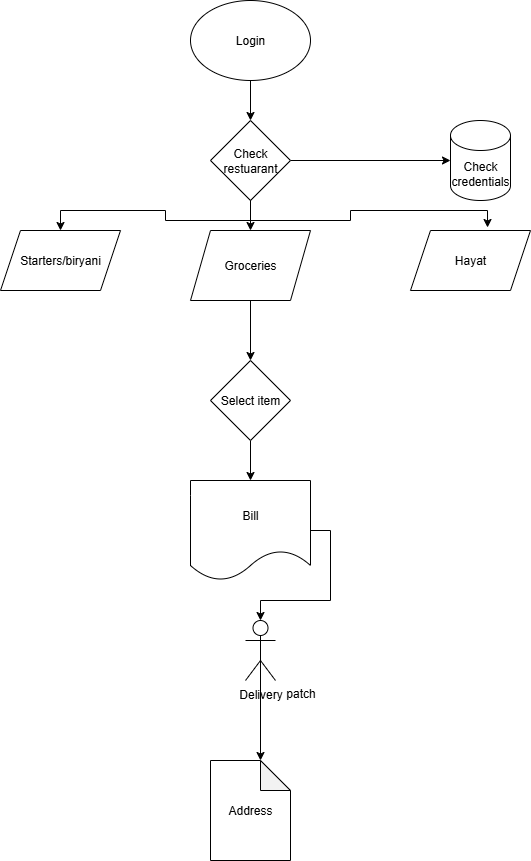

The diagram above was exported from draw.io. Its source (the exported page's mxGraphModel, read from the mxfile embedded in the PNG):
<mxGraphModel dx="872" dy="439" grid="1" gridSize="10" guides="1" tooltips="1" connect="1" arrows="1" fold="1" page="1" pageScale="1" pageWidth="850" pageHeight="1100" math="0" shadow="0">
  <root>
    <mxCell id="0" />
    <mxCell id="1" parent="0" />
    <mxCell id="-bUwkFR0GU94vwyClG3r-16" style="edgeStyle=orthogonalEdgeStyle;rounded=0;orthogonalLoop=1;jettySize=auto;html=1;exitX=0.5;exitY=1;exitDx=0;exitDy=0;entryX=0.5;entryY=0;entryDx=0;entryDy=0;" edge="1" parent="1" source="-bUwkFR0GU94vwyClG3r-2" target="-bUwkFR0GU94vwyClG3r-4">
      <mxGeometry relative="1" as="geometry" />
    </mxCell>
    <mxCell id="-bUwkFR0GU94vwyClG3r-2" value="Login" style="ellipse;whiteSpace=wrap;html=1;" vertex="1" parent="1">
      <mxGeometry x="370" y="20" width="120" height="80" as="geometry" />
    </mxCell>
    <mxCell id="-bUwkFR0GU94vwyClG3r-17" style="edgeStyle=orthogonalEdgeStyle;rounded=0;orthogonalLoop=1;jettySize=auto;html=1;exitX=0.5;exitY=1;exitDx=0;exitDy=0;entryX=0.5;entryY=0;entryDx=0;entryDy=0;" edge="1" parent="1" source="-bUwkFR0GU94vwyClG3r-4" target="-bUwkFR0GU94vwyClG3r-5">
      <mxGeometry relative="1" as="geometry" />
    </mxCell>
    <mxCell id="-bUwkFR0GU94vwyClG3r-23" style="edgeStyle=orthogonalEdgeStyle;rounded=0;orthogonalLoop=1;jettySize=auto;html=1;exitX=1;exitY=0.5;exitDx=0;exitDy=0;" edge="1" parent="1" source="-bUwkFR0GU94vwyClG3r-4" target="-bUwkFR0GU94vwyClG3r-13">
      <mxGeometry relative="1" as="geometry" />
    </mxCell>
    <mxCell id="-bUwkFR0GU94vwyClG3r-24" style="edgeStyle=orthogonalEdgeStyle;rounded=0;orthogonalLoop=1;jettySize=auto;html=1;exitX=0.5;exitY=1;exitDx=0;exitDy=0;entryX=0.5;entryY=0;entryDx=0;entryDy=0;" edge="1" parent="1" source="-bUwkFR0GU94vwyClG3r-4" target="-bUwkFR0GU94vwyClG3r-6">
      <mxGeometry relative="1" as="geometry" />
    </mxCell>
    <mxCell id="-bUwkFR0GU94vwyClG3r-4" value="Check restuarant" style="rhombus;whiteSpace=wrap;html=1;" vertex="1" parent="1">
      <mxGeometry x="390" y="140" width="80" height="80" as="geometry" />
    </mxCell>
    <mxCell id="-bUwkFR0GU94vwyClG3r-18" style="edgeStyle=orthogonalEdgeStyle;rounded=0;orthogonalLoop=1;jettySize=auto;html=1;exitX=0.5;exitY=1;exitDx=0;exitDy=0;entryX=0.5;entryY=0;entryDx=0;entryDy=0;" edge="1" parent="1" source="-bUwkFR0GU94vwyClG3r-5" target="-bUwkFR0GU94vwyClG3r-9">
      <mxGeometry relative="1" as="geometry" />
    </mxCell>
    <mxCell id="-bUwkFR0GU94vwyClG3r-5" value="Groceries" style="shape=parallelogram;perimeter=parallelogramPerimeter;whiteSpace=wrap;html=1;fixedSize=1;" vertex="1" parent="1">
      <mxGeometry x="370" y="250" width="120" height="70" as="geometry" />
    </mxCell>
    <mxCell id="-bUwkFR0GU94vwyClG3r-6" value="Starters/biryani" style="shape=parallelogram;perimeter=parallelogramPerimeter;whiteSpace=wrap;html=1;fixedSize=1;" vertex="1" parent="1">
      <mxGeometry x="180" y="250" width="120" height="60" as="geometry" />
    </mxCell>
    <mxCell id="-bUwkFR0GU94vwyClG3r-8" value="Hayat" style="shape=parallelogram;perimeter=parallelogramPerimeter;whiteSpace=wrap;html=1;fixedSize=1;" vertex="1" parent="1">
      <mxGeometry x="590" y="250" width="120" height="60" as="geometry" />
    </mxCell>
    <mxCell id="-bUwkFR0GU94vwyClG3r-19" style="edgeStyle=orthogonalEdgeStyle;rounded=0;orthogonalLoop=1;jettySize=auto;html=1;exitX=0.5;exitY=1;exitDx=0;exitDy=0;entryX=0.5;entryY=0;entryDx=0;entryDy=0;" edge="1" parent="1" source="-bUwkFR0GU94vwyClG3r-9" target="-bUwkFR0GU94vwyClG3r-10">
      <mxGeometry relative="1" as="geometry" />
    </mxCell>
    <mxCell id="-bUwkFR0GU94vwyClG3r-9" value="Select item" style="rhombus;whiteSpace=wrap;html=1;" vertex="1" parent="1">
      <mxGeometry x="390" y="380" width="80" height="80" as="geometry" />
    </mxCell>
    <mxCell id="-bUwkFR0GU94vwyClG3r-10" value="Bill" style="shape=document;whiteSpace=wrap;html=1;boundedLbl=1;" vertex="1" parent="1">
      <mxGeometry x="370" y="500" width="120" height="100" as="geometry" />
    </mxCell>
    <mxCell id="-bUwkFR0GU94vwyClG3r-11" value="Delivery" style="shape=umlActor;verticalLabelPosition=bottom;verticalAlign=top;html=1;outlineConnect=0;" vertex="1" parent="1">
      <mxGeometry x="425" y="640" width="30" height="60" as="geometry" />
    </mxCell>
    <mxCell id="-bUwkFR0GU94vwyClG3r-12" value="Address" style="shape=note;whiteSpace=wrap;html=1;backgroundOutline=1;darkOpacity=0.05;" vertex="1" parent="1">
      <mxGeometry x="390" y="780" width="80" height="100" as="geometry" />
    </mxCell>
    <mxCell id="-bUwkFR0GU94vwyClG3r-13" value="Check credentials" style="shape=cylinder3;whiteSpace=wrap;html=1;boundedLbl=1;backgroundOutline=1;size=15;" vertex="1" parent="1">
      <mxGeometry x="630" y="140" width="60" height="80" as="geometry" />
    </mxCell>
    <mxCell id="-bUwkFR0GU94vwyClG3r-15" value="patch" style="text;html=1;align=center;verticalAlign=middle;resizable=0;points=[];autosize=1;strokeColor=none;fillColor=none;" vertex="1" parent="1">
      <mxGeometry x="455" y="698" width="50" height="30" as="geometry" />
    </mxCell>
    <mxCell id="-bUwkFR0GU94vwyClG3r-22" style="edgeStyle=orthogonalEdgeStyle;rounded=0;orthogonalLoop=1;jettySize=auto;html=1;exitX=0.5;exitY=0.5;exitDx=0;exitDy=0;exitPerimeter=0;entryX=0;entryY=0;entryDx=50;entryDy=0;entryPerimeter=0;" edge="1" parent="1" source="-bUwkFR0GU94vwyClG3r-11" target="-bUwkFR0GU94vwyClG3r-12">
      <mxGeometry relative="1" as="geometry" />
    </mxCell>
    <mxCell id="-bUwkFR0GU94vwyClG3r-25" style="edgeStyle=orthogonalEdgeStyle;rounded=0;orthogonalLoop=1;jettySize=auto;html=1;exitX=0.5;exitY=1;exitDx=0;exitDy=0;entryX=0.642;entryY=-0.05;entryDx=0;entryDy=0;entryPerimeter=0;" edge="1" parent="1" source="-bUwkFR0GU94vwyClG3r-4" target="-bUwkFR0GU94vwyClG3r-8">
      <mxGeometry relative="1" as="geometry" />
    </mxCell>
    <mxCell id="-bUwkFR0GU94vwyClG3r-26" style="edgeStyle=orthogonalEdgeStyle;rounded=0;orthogonalLoop=1;jettySize=auto;html=1;exitX=1;exitY=0.5;exitDx=0;exitDy=0;entryX=0.5;entryY=0;entryDx=0;entryDy=0;entryPerimeter=0;" edge="1" parent="1" source="-bUwkFR0GU94vwyClG3r-10" target="-bUwkFR0GU94vwyClG3r-11">
      <mxGeometry relative="1" as="geometry" />
    </mxCell>
  </root>
</mxGraphModel>